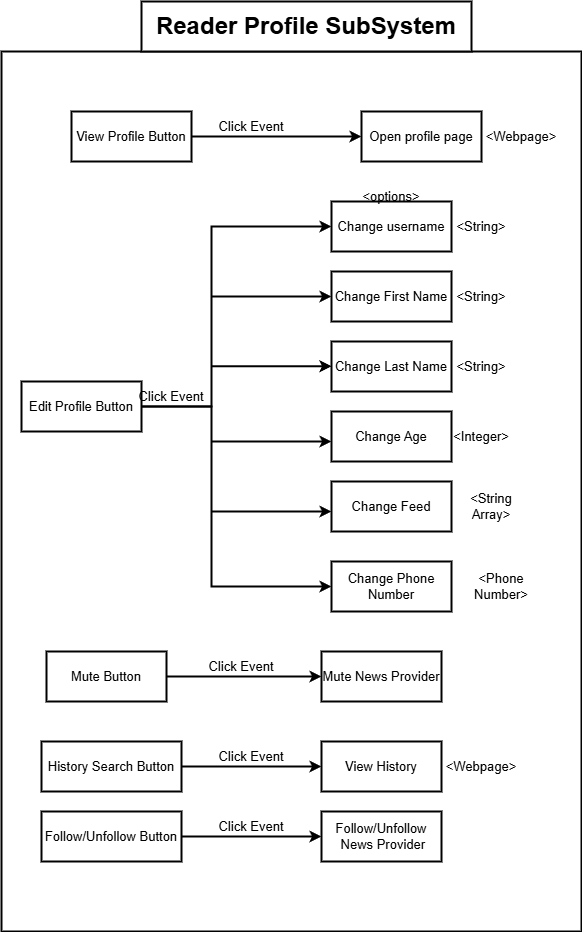

The diagram above was exported from draw.io. Its source (the exported page's mxGraphModel, read from the mxfile embedded in the PNG):
<mxGraphModel dx="1151" dy="490" grid="1" gridSize="10" guides="1" tooltips="1" connect="1" arrows="1" fold="1" page="1" pageScale="1" pageWidth="850" pageHeight="1100" math="0" shadow="0">
  <root>
    <mxCell id="0" />
    <mxCell id="1" parent="0" />
    <mxCell id="aGwc8srEeX1ZPDyzbIFO-39" value="" style="rounded=0;whiteSpace=wrap;html=1;strokeWidth=2;" parent="1" vertex="1">
      <mxGeometry x="260" y="460" width="580" height="880" as="geometry" />
    </mxCell>
    <mxCell id="aGwc8srEeX1ZPDyzbIFO-26" style="edgeStyle=orthogonalEdgeStyle;rounded=0;orthogonalLoop=1;jettySize=auto;html=1;strokeWidth=2;" parent="1" source="aGwc8srEeX1ZPDyzbIFO-9" target="aGwc8srEeX1ZPDyzbIFO-10" edge="1">
      <mxGeometry relative="1" as="geometry" />
    </mxCell>
    <mxCell id="aGwc8srEeX1ZPDyzbIFO-9" value="View Profile Button" style="rounded=0;whiteSpace=wrap;html=1;strokeWidth=2;" parent="1" vertex="1">
      <mxGeometry x="330" y="520" width="120" height="50" as="geometry" />
    </mxCell>
    <mxCell id="aGwc8srEeX1ZPDyzbIFO-10" value="Open profile page" style="rounded=0;whiteSpace=wrap;html=1;strokeWidth=2;" parent="1" vertex="1">
      <mxGeometry x="620" y="520" width="120" height="50" as="geometry" />
    </mxCell>
    <mxCell id="aGwc8srEeX1ZPDyzbIFO-25" value="" style="group;strokeWidth=2;" parent="1" connectable="0" vertex="1">
      <mxGeometry x="310" y="610" width="400" height="410" as="geometry" />
    </mxCell>
    <mxCell id="aGwc8srEeX1ZPDyzbIFO-11" value="Edit Profile Button" style="rounded=0;whiteSpace=wrap;html=1;strokeWidth=2;" parent="aGwc8srEeX1ZPDyzbIFO-25" vertex="1">
      <mxGeometry x="-30" y="180" width="120" height="50" as="geometry" />
    </mxCell>
    <mxCell id="aGwc8srEeX1ZPDyzbIFO-12" value="Change username" style="rounded=0;whiteSpace=wrap;html=1;strokeWidth=2;" parent="aGwc8srEeX1ZPDyzbIFO-25" vertex="1">
      <mxGeometry x="280" width="120" height="50" as="geometry" />
    </mxCell>
    <mxCell id="aGwc8srEeX1ZPDyzbIFO-13" value="Change First Name" style="rounded=0;whiteSpace=wrap;html=1;strokeWidth=2;" parent="aGwc8srEeX1ZPDyzbIFO-25" vertex="1">
      <mxGeometry x="280" y="70" width="120" height="50" as="geometry" />
    </mxCell>
    <mxCell id="aGwc8srEeX1ZPDyzbIFO-14" value="Change Feed&lt;span style=&quot;color: rgba(0, 0, 0, 0); font-family: monospace; font-size: 0px; text-align: start; text-wrap-mode: nowrap;&quot;&gt;%3CmxGraphModel%3E%3Croot%3E%3CmxCell%20id%3D%220%22%2F%3E%3CmxCell%20id%3D%221%22%20parent%3D%220%22%2F%3E%3CmxCell%20id%3D%222%22%20value%3D%22Edit%20Profile%20Button%22%20style%3D%22rounded%3D0%3BwhiteSpace%3Dwrap%3Bhtml%3D1%3B%22%20vertex%3D%221%22%20parent%3D%221%22%3E%3CmxGeometry%20x%3D%22330%22%20y%3D%22760%22%20width%3D%22120%22%20height%3D%2250%22%20as%3D%22geometry%22%2F%3E%3C%2FmxCell%3E%3C%2Froot%3E%3C%2FmxGraphModel%3E&lt;/span&gt;" style="rounded=0;whiteSpace=wrap;html=1;strokeWidth=2;" parent="aGwc8srEeX1ZPDyzbIFO-25" vertex="1">
      <mxGeometry x="280" y="280" width="120" height="50" as="geometry" />
    </mxCell>
    <mxCell id="aGwc8srEeX1ZPDyzbIFO-15" value="Change Age" style="rounded=0;whiteSpace=wrap;html=1;strokeWidth=2;" parent="aGwc8srEeX1ZPDyzbIFO-25" vertex="1">
      <mxGeometry x="280" y="210" width="120" height="50" as="geometry" />
    </mxCell>
    <mxCell id="aGwc8srEeX1ZPDyzbIFO-16" value="Change Last Name" style="rounded=0;whiteSpace=wrap;html=1;strokeWidth=2;" parent="aGwc8srEeX1ZPDyzbIFO-25" vertex="1">
      <mxGeometry x="280" y="140" width="120" height="50" as="geometry" />
    </mxCell>
    <mxCell id="aGwc8srEeX1ZPDyzbIFO-17" value="Change Phone Number" style="rounded=0;whiteSpace=wrap;html=1;strokeWidth=2;" parent="aGwc8srEeX1ZPDyzbIFO-25" vertex="1">
      <mxGeometry x="280" y="360" width="120" height="50" as="geometry" />
    </mxCell>
    <mxCell id="aGwc8srEeX1ZPDyzbIFO-19" value="" style="endArrow=classic;html=1;rounded=0;strokeWidth=2;" parent="aGwc8srEeX1ZPDyzbIFO-25" source="aGwc8srEeX1ZPDyzbIFO-11" target="aGwc8srEeX1ZPDyzbIFO-12" edge="1">
      <mxGeometry width="50" height="50" relative="1" as="geometry">
        <mxPoint x="330" y="170" as="sourcePoint" />
        <mxPoint x="380" y="120" as="targetPoint" />
        <Array as="points">
          <mxPoint x="160" y="205" />
          <mxPoint x="160" y="25" />
        </Array>
      </mxGeometry>
    </mxCell>
    <mxCell id="aGwc8srEeX1ZPDyzbIFO-20" value="" style="endArrow=classic;html=1;rounded=0;strokeWidth=2;" parent="aGwc8srEeX1ZPDyzbIFO-25" target="aGwc8srEeX1ZPDyzbIFO-13" edge="1">
      <mxGeometry width="50" height="50" relative="1" as="geometry">
        <mxPoint x="160" y="95" as="sourcePoint" />
        <mxPoint x="320" y="90" as="targetPoint" />
      </mxGeometry>
    </mxCell>
    <mxCell id="aGwc8srEeX1ZPDyzbIFO-21" value="" style="endArrow=classic;html=1;rounded=0;strokeWidth=2;" parent="aGwc8srEeX1ZPDyzbIFO-25" edge="1">
      <mxGeometry width="50" height="50" relative="1" as="geometry">
        <mxPoint x="160" y="164.76" as="sourcePoint" />
        <mxPoint x="280" y="164.76" as="targetPoint" />
      </mxGeometry>
    </mxCell>
    <mxCell id="aGwc8srEeX1ZPDyzbIFO-22" value="" style="endArrow=classic;html=1;rounded=0;exitX=1;exitY=0.5;exitDx=0;exitDy=0;strokeWidth=2;" parent="aGwc8srEeX1ZPDyzbIFO-25" source="aGwc8srEeX1ZPDyzbIFO-11" target="aGwc8srEeX1ZPDyzbIFO-17" edge="1">
      <mxGeometry width="50" height="50" relative="1" as="geometry">
        <mxPoint x="160" y="240" as="sourcePoint" />
        <mxPoint x="280" y="240" as="targetPoint" />
        <Array as="points">
          <mxPoint x="160" y="205" />
          <mxPoint x="160" y="385" />
        </Array>
      </mxGeometry>
    </mxCell>
    <mxCell id="aGwc8srEeX1ZPDyzbIFO-23" value="" style="endArrow=classic;html=1;rounded=0;strokeWidth=2;" parent="aGwc8srEeX1ZPDyzbIFO-25" edge="1">
      <mxGeometry width="50" height="50" relative="1" as="geometry">
        <mxPoint x="160" y="240" as="sourcePoint" />
        <mxPoint x="280" y="240" as="targetPoint" />
      </mxGeometry>
    </mxCell>
    <mxCell id="aGwc8srEeX1ZPDyzbIFO-24" value="" style="endArrow=classic;html=1;rounded=0;strokeWidth=2;" parent="aGwc8srEeX1ZPDyzbIFO-25" edge="1">
      <mxGeometry width="50" height="50" relative="1" as="geometry">
        <mxPoint x="160" y="310" as="sourcePoint" />
        <mxPoint x="280" y="310" as="targetPoint" />
      </mxGeometry>
    </mxCell>
    <mxCell id="aGwc8srEeX1ZPDyzbIFO-27" style="edgeStyle=orthogonalEdgeStyle;rounded=0;orthogonalLoop=1;jettySize=auto;html=1;strokeWidth=2;" parent="1" source="aGwc8srEeX1ZPDyzbIFO-28" target="aGwc8srEeX1ZPDyzbIFO-29" edge="1">
      <mxGeometry relative="1" as="geometry" />
    </mxCell>
    <mxCell id="aGwc8srEeX1ZPDyzbIFO-28" value="Mute Button" style="rounded=0;whiteSpace=wrap;html=1;strokeWidth=2;" parent="1" vertex="1">
      <mxGeometry x="305" y="1060" width="120" height="50" as="geometry" />
    </mxCell>
    <mxCell id="aGwc8srEeX1ZPDyzbIFO-29" value="Mute News Provider" style="rounded=0;whiteSpace=wrap;html=1;strokeWidth=2;" parent="1" vertex="1">
      <mxGeometry x="580" y="1060" width="120" height="50" as="geometry" />
    </mxCell>
    <mxCell id="aGwc8srEeX1ZPDyzbIFO-47" style="edgeStyle=orthogonalEdgeStyle;rounded=0;orthogonalLoop=1;jettySize=auto;html=1;strokeWidth=2;" parent="1" source="aGwc8srEeX1ZPDyzbIFO-31" target="aGwc8srEeX1ZPDyzbIFO-32" edge="1">
      <mxGeometry relative="1" as="geometry" />
    </mxCell>
    <mxCell id="aGwc8srEeX1ZPDyzbIFO-31" value="History Search Button" style="rounded=0;whiteSpace=wrap;html=1;strokeWidth=2;" parent="1" vertex="1">
      <mxGeometry x="300" y="1150" width="140" height="50" as="geometry" />
    </mxCell>
    <mxCell id="aGwc8srEeX1ZPDyzbIFO-32" value="View History" style="rounded=0;whiteSpace=wrap;html=1;strokeWidth=2;" parent="1" vertex="1">
      <mxGeometry x="580" y="1150" width="120" height="50" as="geometry" />
    </mxCell>
    <mxCell id="aGwc8srEeX1ZPDyzbIFO-33" style="edgeStyle=orthogonalEdgeStyle;rounded=0;orthogonalLoop=1;jettySize=auto;html=1;strokeWidth=2;" parent="1" source="aGwc8srEeX1ZPDyzbIFO-34" target="aGwc8srEeX1ZPDyzbIFO-35" edge="1">
      <mxGeometry relative="1" as="geometry" />
    </mxCell>
    <mxCell id="aGwc8srEeX1ZPDyzbIFO-34" value="Follow/Unfollow Button" style="rounded=0;whiteSpace=wrap;html=1;strokeWidth=2;" parent="1" vertex="1">
      <mxGeometry x="300" y="1220" width="140" height="50" as="geometry" />
    </mxCell>
    <mxCell id="aGwc8srEeX1ZPDyzbIFO-35" value="Follow/Unfollow&lt;div&gt;&amp;nbsp;News Provider&lt;/div&gt;" style="rounded=0;whiteSpace=wrap;html=1;strokeWidth=2;" parent="1" vertex="1">
      <mxGeometry x="580" y="1220" width="120" height="50" as="geometry" />
    </mxCell>
    <mxCell id="aGwc8srEeX1ZPDyzbIFO-41" value="Click Event" style="text;html=1;align=center;verticalAlign=middle;whiteSpace=wrap;rounded=0;strokeWidth=2;" parent="1" vertex="1">
      <mxGeometry x="470" y="520" width="80" height="30" as="geometry" />
    </mxCell>
    <mxCell id="aGwc8srEeX1ZPDyzbIFO-42" value="Click Event" style="text;html=1;align=center;verticalAlign=middle;whiteSpace=wrap;rounded=0;strokeWidth=2;" parent="1" vertex="1">
      <mxGeometry x="390" y="790" width="80" height="30" as="geometry" />
    </mxCell>
    <mxCell id="aGwc8srEeX1ZPDyzbIFO-43" value="Click Event" style="text;html=1;align=center;verticalAlign=middle;whiteSpace=wrap;rounded=0;strokeWidth=2;" parent="1" vertex="1">
      <mxGeometry x="460" y="1060" width="80" height="30" as="geometry" />
    </mxCell>
    <mxCell id="aGwc8srEeX1ZPDyzbIFO-46" value="Click Event" style="text;html=1;align=center;verticalAlign=middle;whiteSpace=wrap;rounded=0;strokeWidth=2;" parent="1" vertex="1">
      <mxGeometry x="470" y="1220" width="80" height="30" as="geometry" />
    </mxCell>
    <mxCell id="aGwc8srEeX1ZPDyzbIFO-48" value="Click Event" style="text;html=1;align=center;verticalAlign=middle;whiteSpace=wrap;rounded=0;strokeWidth=2;" parent="1" vertex="1">
      <mxGeometry x="470" y="1150" width="80" height="30" as="geometry" />
    </mxCell>
    <mxCell id="aGwc8srEeX1ZPDyzbIFO-49" value="&amp;lt;Webpage&amp;gt;" style="text;html=1;align=center;verticalAlign=middle;whiteSpace=wrap;rounded=0;strokeWidth=2;" parent="1" vertex="1">
      <mxGeometry x="750" y="530" width="60" height="30" as="geometry" />
    </mxCell>
    <mxCell id="aGwc8srEeX1ZPDyzbIFO-50" value="&amp;lt;String&amp;gt;" style="text;html=1;align=center;verticalAlign=middle;whiteSpace=wrap;rounded=0;strokeWidth=2;" parent="1" vertex="1">
      <mxGeometry x="710" y="620" width="60" height="30" as="geometry" />
    </mxCell>
    <mxCell id="aGwc8srEeX1ZPDyzbIFO-51" value="&amp;lt;String&amp;gt;" style="text;html=1;align=center;verticalAlign=middle;whiteSpace=wrap;rounded=0;strokeWidth=2;" parent="1" vertex="1">
      <mxGeometry x="710" y="690" width="60" height="30" as="geometry" />
    </mxCell>
    <mxCell id="aGwc8srEeX1ZPDyzbIFO-52" value="&amp;lt;String&amp;gt;" style="text;html=1;align=center;verticalAlign=middle;whiteSpace=wrap;rounded=0;strokeWidth=2;" parent="1" vertex="1">
      <mxGeometry x="710" y="760" width="60" height="30" as="geometry" />
    </mxCell>
    <mxCell id="aGwc8srEeX1ZPDyzbIFO-53" value="&amp;lt;Integer&amp;gt;" style="text;html=1;align=center;verticalAlign=middle;whiteSpace=wrap;rounded=0;strokeWidth=2;" parent="1" vertex="1">
      <mxGeometry x="710" y="830" width="60" height="30" as="geometry" />
    </mxCell>
    <mxCell id="aGwc8srEeX1ZPDyzbIFO-54" value="&amp;lt;String Array&amp;gt;" style="text;html=1;align=center;verticalAlign=middle;whiteSpace=wrap;rounded=0;strokeWidth=2;" parent="1" vertex="1">
      <mxGeometry x="710" y="900" width="80" height="30" as="geometry" />
    </mxCell>
    <mxCell id="aGwc8srEeX1ZPDyzbIFO-55" value="&amp;lt;Phone Number&amp;gt;" style="text;html=1;align=center;verticalAlign=middle;whiteSpace=wrap;rounded=0;strokeWidth=2;" parent="1" vertex="1">
      <mxGeometry x="710" y="980" width="100" height="30" as="geometry" />
    </mxCell>
    <mxCell id="aGwc8srEeX1ZPDyzbIFO-56" value="&amp;lt;options&amp;gt;" style="text;html=1;align=center;verticalAlign=middle;whiteSpace=wrap;rounded=0;strokeWidth=2;" parent="1" vertex="1">
      <mxGeometry x="620" y="590" width="60" height="30" as="geometry" />
    </mxCell>
    <mxCell id="aGwc8srEeX1ZPDyzbIFO-57" value="&amp;lt;Webpage&amp;gt;" style="text;html=1;align=center;verticalAlign=middle;whiteSpace=wrap;rounded=0;strokeWidth=2;" parent="1" vertex="1">
      <mxGeometry x="710" y="1160" width="60" height="30" as="geometry" />
    </mxCell>
    <mxCell id="aGwc8srEeX1ZPDyzbIFO-58" value="&lt;font style=&quot;font-size: 24px;&quot;&gt;&lt;b&gt;Reader Profile SubSystem&lt;/b&gt;&lt;/font&gt;" style="rounded=0;whiteSpace=wrap;html=1;strokeWidth=2;" parent="1" vertex="1">
      <mxGeometry x="400" y="410" width="330" height="50" as="geometry" />
    </mxCell>
  </root>
</mxGraphModel>